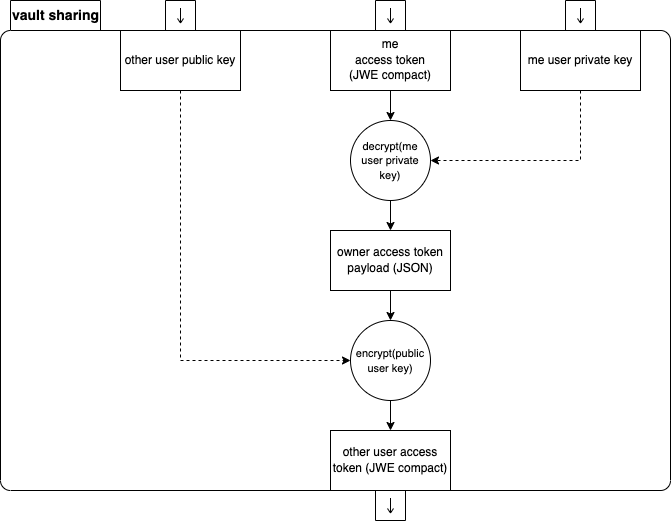

The diagram above was exported from draw.io. Its source (the exported page's mxGraphModel, read from the mxfile embedded in the PNG):
<mxGraphModel dx="-468" dy="822" grid="1" gridSize="10" guides="1" tooltips="1" connect="1" arrows="1" fold="1" page="1" pageScale="1" pageWidth="827" pageHeight="1169" math="0" shadow="0">
  <root>
    <mxCell id="0" />
    <mxCell id="1" parent="0" />
    <mxCell id="wpZOt8EArlPM0VSjW2BY-1" value="&lt;b&gt;vault sharing&lt;/b&gt;" style="shape=folder;align=center;verticalAlign=middle;fontStyle=0;tabWidth=100;tabHeight=30;tabPosition=left;html=1;boundedLbl=1;labelInHeader=1;rounded=1;absoluteArcSize=1;arcSize=10;fontSize=14;fillColor=none;" vertex="1" parent="1">
      <mxGeometry x="2160" y="170" width="670" height="490" as="geometry" />
    </mxCell>
    <mxCell id="X-HMGLfLLQlabieiuMdH-4" value="&lt;font face=&quot;Helvetica&quot;&gt;other user public key&lt;/font&gt;" style="rounded=0;whiteSpace=wrap;html=1;fontFamily=Courier New;" parent="1" vertex="1">
      <mxGeometry x="2280" y="200" width="120" height="60" as="geometry" />
    </mxCell>
    <mxCell id="X-HMGLfLLQlabieiuMdH-5" value="&lt;font face=&quot;Helvetica&quot;&gt;owner access token payload (JSON)&lt;br&gt;&lt;/font&gt;" style="rounded=0;whiteSpace=wrap;html=1;fontFamily=Courier New;" parent="1" vertex="1">
      <mxGeometry x="2490" y="400" width="120" height="60" as="geometry" />
    </mxCell>
    <mxCell id="X-HMGLfLLQlabieiuMdH-7" value="" style="endArrow=classic;html=1;rounded=0;fontFamily=Helvetica;fontColor=#000000;entryX=0.5;entryY=0;entryDx=0;entryDy=0;" parent="1" source="X-HMGLfLLQlabieiuMdH-8" target="X-HMGLfLLQlabieiuMdH-35" edge="1">
      <mxGeometry width="50" height="50" relative="1" as="geometry">
        <mxPoint x="1800" y="745" as="sourcePoint" />
        <mxPoint x="2160" y="573.5714285714287" as="targetPoint" />
      </mxGeometry>
    </mxCell>
    <mxCell id="X-HMGLfLLQlabieiuMdH-8" value="&lt;font face=&quot;Helvetica&quot;&gt;me&lt;br&gt;access token&lt;br&gt;(JWE compact)&lt;br&gt;&lt;/font&gt;" style="rounded=0;whiteSpace=wrap;html=1;fontFamily=Courier New;" parent="1" vertex="1">
      <mxGeometry x="2490" y="200" width="120" height="60" as="geometry" />
    </mxCell>
    <mxCell id="X-HMGLfLLQlabieiuMdH-16" value="" style="endArrow=classic;html=1;rounded=0;fontFamily=Helvetica;fontColor=#000000;edgeStyle=orthogonalEdgeStyle;dashed=1;entryX=0;entryY=0.5;entryDx=0;entryDy=0;" parent="1" source="X-HMGLfLLQlabieiuMdH-4" target="X-HMGLfLLQlabieiuMdH-17" edge="1">
      <mxGeometry width="50" height="50" relative="1" as="geometry">
        <mxPoint x="2595" y="180" as="sourcePoint" />
        <mxPoint x="2450" y="240" as="targetPoint" />
        <Array as="points">
          <mxPoint x="2340" y="530" />
        </Array>
      </mxGeometry>
    </mxCell>
    <mxCell id="X-HMGLfLLQlabieiuMdH-17" value="&lt;span style=&quot;font-size: 11px ; background-color: rgb(255 , 255 , 255)&quot;&gt;encrypt(public user key)&lt;/span&gt;" style="ellipse;whiteSpace=wrap;html=1;aspect=fixed;labelBackgroundColor=none;fontFamily=Helvetica;fontColor=none;strokeColor=default;fillColor=none;" parent="1" vertex="1">
      <mxGeometry x="2510" y="490" width="80" height="80" as="geometry" />
    </mxCell>
    <mxCell id="X-HMGLfLLQlabieiuMdH-18" value="" style="endArrow=classic;html=1;rounded=0;fontFamily=Helvetica;fontColor=#000000;entryX=0.5;entryY=0;entryDx=0;entryDy=0;" parent="1" source="X-HMGLfLLQlabieiuMdH-5" target="X-HMGLfLLQlabieiuMdH-17" edge="1">
      <mxGeometry width="50" height="50" relative="1" as="geometry">
        <mxPoint x="2410" y="570" as="sourcePoint" />
        <mxPoint x="2550" y="690" as="targetPoint" />
      </mxGeometry>
    </mxCell>
    <mxCell id="X-HMGLfLLQlabieiuMdH-20" value="" style="shape=mxgraph.uml25.inputPin;html=1;points=[[0,0.5],[1,0.5]];flipH=1;labelBackgroundColor=none;fontFamily=Helvetica;fontColor=none;strokeColor=default;fillColor=none;direction=north;" parent="1" vertex="1">
      <mxGeometry x="2535" y="660" width="30" height="30" as="geometry" />
    </mxCell>
    <mxCell id="X-HMGLfLLQlabieiuMdH-22" value="" style="shape=mxgraph.uml25.inputPin;html=1;points=[[0,0.5],[1,0.5]];flipH=1;labelBackgroundColor=none;fontFamily=Helvetica;fontColor=none;strokeColor=default;fillColor=none;direction=north;" parent="1" vertex="1">
      <mxGeometry x="2325" y="170" width="30" height="30" as="geometry" />
    </mxCell>
    <mxCell id="X-HMGLfLLQlabieiuMdH-31" value="" style="endArrow=classic;html=1;rounded=0;fontFamily=Helvetica;fontColor=#000000;entryX=0.5;entryY=0;entryDx=0;entryDy=0;exitX=0.5;exitY=1;exitDx=0;exitDy=0;" parent="1" source="X-HMGLfLLQlabieiuMdH-17" target="X-HMGLfLLQlabieiuMdH-38" edge="1">
      <mxGeometry width="50" height="50" relative="1" as="geometry">
        <mxPoint x="2580" y="400" as="sourcePoint" />
        <mxPoint x="2580" y="470" as="targetPoint" />
      </mxGeometry>
    </mxCell>
    <mxCell id="X-HMGLfLLQlabieiuMdH-32" value="&lt;font face=&quot;Helvetica&quot;&gt;me user private key&lt;/font&gt;" style="rounded=0;whiteSpace=wrap;html=1;fontFamily=Courier New;" parent="1" vertex="1">
      <mxGeometry x="2680" y="200" width="120" height="60" as="geometry" />
    </mxCell>
    <mxCell id="X-HMGLfLLQlabieiuMdH-33" value="" style="shape=mxgraph.uml25.inputPin;html=1;points=[[0,0.5],[1,0.5]];flipH=1;labelBackgroundColor=none;fontFamily=Helvetica;fontColor=none;strokeColor=default;fillColor=none;direction=north;" parent="1" vertex="1">
      <mxGeometry x="2535" y="170" width="30" height="30" as="geometry" />
    </mxCell>
    <mxCell id="X-HMGLfLLQlabieiuMdH-34" value="" style="shape=mxgraph.uml25.inputPin;html=1;points=[[0,0.5],[1,0.5]];flipH=1;labelBackgroundColor=none;fontFamily=Helvetica;fontColor=none;strokeColor=default;fillColor=none;direction=north;" parent="1" vertex="1">
      <mxGeometry x="2725" y="170" width="30" height="30" as="geometry" />
    </mxCell>
    <mxCell id="X-HMGLfLLQlabieiuMdH-35" value="&lt;span style=&quot;font-size: 11px ; background-color: rgb(255 , 255 , 255)&quot;&gt;decrypt(me user private key)&lt;/span&gt;" style="ellipse;whiteSpace=wrap;html=1;aspect=fixed;labelBackgroundColor=none;fontFamily=Helvetica;fontColor=none;strokeColor=default;fillColor=none;" parent="1" vertex="1">
      <mxGeometry x="2510" y="290" width="80" height="80" as="geometry" />
    </mxCell>
    <mxCell id="X-HMGLfLLQlabieiuMdH-36" value="" style="endArrow=classic;html=1;rounded=0;fontFamily=Helvetica;fontColor=#000000;edgeStyle=orthogonalEdgeStyle;dashed=1;entryX=1;entryY=0.5;entryDx=0;entryDy=0;exitX=0.5;exitY=1;exitDx=0;exitDy=0;" parent="1" source="X-HMGLfLLQlabieiuMdH-32" target="X-HMGLfLLQlabieiuMdH-35" edge="1">
      <mxGeometry width="50" height="50" relative="1" as="geometry">
        <mxPoint x="2350" y="270" as="sourcePoint" />
        <mxPoint x="2520" y="600" as="targetPoint" />
        <Array as="points">
          <mxPoint x="2740" y="330" />
        </Array>
      </mxGeometry>
    </mxCell>
    <mxCell id="X-HMGLfLLQlabieiuMdH-37" value="" style="endArrow=classic;html=1;rounded=0;fontFamily=Helvetica;fontColor=#000000;entryX=0.5;entryY=0;entryDx=0;entryDy=0;" parent="1" source="X-HMGLfLLQlabieiuMdH-35" target="X-HMGLfLLQlabieiuMdH-5" edge="1">
      <mxGeometry width="50" height="50" relative="1" as="geometry">
        <mxPoint x="2560" y="270" as="sourcePoint" />
        <mxPoint x="2560" y="300" as="targetPoint" />
      </mxGeometry>
    </mxCell>
    <mxCell id="X-HMGLfLLQlabieiuMdH-38" value="&lt;font face=&quot;Helvetica&quot;&gt;other user access token (JWE compact)&lt;br&gt;&lt;/font&gt;" style="rounded=0;whiteSpace=wrap;html=1;fontFamily=Courier New;" parent="1" vertex="1">
      <mxGeometry x="2490" y="600" width="120" height="60" as="geometry" />
    </mxCell>
  </root>
</mxGraphModel>